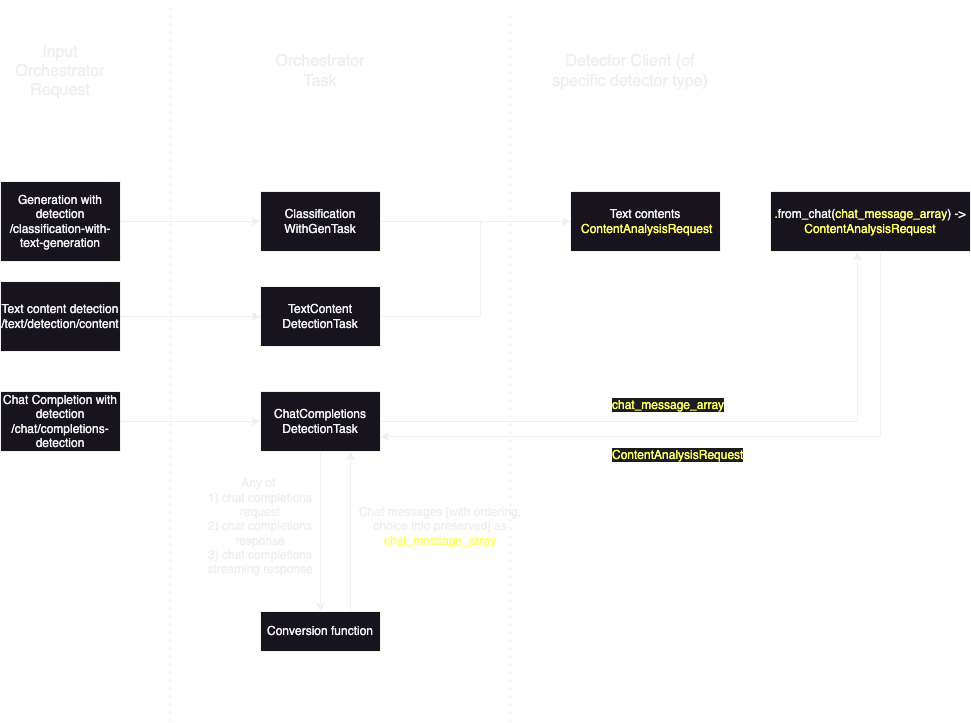

The diagram above was exported from draw.io. Its source (the exported page's mxGraphModel, read from the mxfile embedded in the PNG):
<mxGraphModel dx="1242" dy="878" grid="1" gridSize="10" guides="1" tooltips="1" connect="1" arrows="1" fold="1" page="1" pageScale="1" pageWidth="850" pageHeight="1100" math="0" shadow="0">
  <root>
    <mxCell id="0" />
    <mxCell id="1" parent="0" />
    <mxCell id="DZMct9k2JzafHRIm_m2x-1" value="&lt;font style=&quot;font-size: 16px;&quot;&gt;Input Orchestrator Request&lt;/font&gt;" style="text;html=1;align=center;verticalAlign=middle;whiteSpace=wrap;rounded=0;" parent="1" vertex="1">
      <mxGeometry x="120" y="170" width="80" height="40" as="geometry" />
    </mxCell>
    <mxCell id="DZMct9k2JzafHRIm_m2x-13" style="edgeStyle=orthogonalEdgeStyle;rounded=0;orthogonalLoop=1;jettySize=auto;html=1;entryX=0;entryY=0.5;entryDx=0;entryDy=0;" parent="1" source="DZMct9k2JzafHRIm_m2x-2" target="DZMct9k2JzafHRIm_m2x-9" edge="1">
      <mxGeometry relative="1" as="geometry" />
    </mxCell>
    <mxCell id="DZMct9k2JzafHRIm_m2x-2" value="&lt;div&gt;Generation with detection&lt;/div&gt;/classification-with-text-generation" style="rounded=0;whiteSpace=wrap;html=1;" parent="1" vertex="1">
      <mxGeometry x="100" y="300" width="120" height="80" as="geometry" />
    </mxCell>
    <mxCell id="DZMct9k2JzafHRIm_m2x-7" value="" style="endArrow=none;dashed=1;html=1;dashPattern=1 3;strokeWidth=2;rounded=0;" parent="1" edge="1">
      <mxGeometry width="50" height="50" relative="1" as="geometry">
        <mxPoint x="270" y="840" as="sourcePoint" />
        <mxPoint x="270" y="120" as="targetPoint" />
      </mxGeometry>
    </mxCell>
    <mxCell id="DZMct9k2JzafHRIm_m2x-8" value="&lt;font style=&quot;font-size: 16px;&quot;&gt;Orchestrator&lt;/font&gt;&lt;div&gt;&lt;font style=&quot;font-size: 16px;&quot;&gt;Task&lt;/font&gt;&lt;/div&gt;" style="text;html=1;align=center;verticalAlign=middle;whiteSpace=wrap;rounded=0;" parent="1" vertex="1">
      <mxGeometry x="380" y="170" width="80" height="40" as="geometry" />
    </mxCell>
    <mxCell id="DZMct9k2JzafHRIm_m2x-26" style="edgeStyle=orthogonalEdgeStyle;rounded=0;orthogonalLoop=1;jettySize=auto;html=1;entryX=0;entryY=0.5;entryDx=0;entryDy=0;" parent="1" source="DZMct9k2JzafHRIm_m2x-9" target="DZMct9k2JzafHRIm_m2x-19" edge="1">
      <mxGeometry relative="1" as="geometry" />
    </mxCell>
    <mxCell id="DZMct9k2JzafHRIm_m2x-9" value="Classification&lt;div&gt;WithGenTask&lt;/div&gt;" style="rounded=0;whiteSpace=wrap;html=1;" parent="1" vertex="1">
      <mxGeometry x="360" y="310" width="120" height="60" as="geometry" />
    </mxCell>
    <mxCell id="DZMct9k2JzafHRIm_m2x-19" value="Text contents&lt;div&gt;&lt;font color=&quot;#ffff66&quot;&gt;&amp;nbsp;ContentAnalysisRequest&lt;/font&gt;&lt;/div&gt;" style="rounded=0;whiteSpace=wrap;html=1;" parent="1" vertex="1">
      <mxGeometry x="670" y="310" width="150" height="60" as="geometry" />
    </mxCell>
    <mxCell id="DZMct9k2JzafHRIm_m2x-23" value="&lt;span style=&quot;font-size: 16px;&quot;&gt;Detector Client (of specific detector type)&lt;/span&gt;" style="text;html=1;align=center;verticalAlign=middle;whiteSpace=wrap;rounded=0;" parent="1" vertex="1">
      <mxGeometry x="650" y="170" width="160" height="40" as="geometry" />
    </mxCell>
    <mxCell id="DZMct9k2JzafHRIm_m2x-25" value="" style="endArrow=none;dashed=1;html=1;dashPattern=1 3;strokeWidth=2;rounded=0;" parent="1" edge="1">
      <mxGeometry width="50" height="50" relative="1" as="geometry">
        <mxPoint x="610" y="840" as="sourcePoint" />
        <mxPoint x="610" y="130" as="targetPoint" />
      </mxGeometry>
    </mxCell>
    <mxCell id="DZMct9k2JzafHRIm_m2x-30" value="ChatCompletions&lt;div&gt;DetectionTask&lt;/div&gt;" style="rounded=0;whiteSpace=wrap;html=1;" parent="1" vertex="1">
      <mxGeometry x="360" y="510" width="120" height="60" as="geometry" />
    </mxCell>
    <mxCell id="DZMct9k2JzafHRIm_m2x-57" style="edgeStyle=orthogonalEdgeStyle;rounded=0;orthogonalLoop=1;jettySize=auto;html=1;entryX=0.75;entryY=1;entryDx=0;entryDy=0;exitX=0.75;exitY=0;exitDx=0;exitDy=0;" parent="1" source="DZMct9k2JzafHRIm_m2x-35" target="DZMct9k2JzafHRIm_m2x-30" edge="1">
      <mxGeometry relative="1" as="geometry" />
    </mxCell>
    <mxCell id="DZMct9k2JzafHRIm_m2x-59" style="edgeStyle=orthogonalEdgeStyle;rounded=0;orthogonalLoop=1;jettySize=auto;html=1;entryX=0.5;entryY=1;entryDx=0;entryDy=0;startArrow=classic;startFill=1;endArrow=none;endFill=0;" parent="1" source="DZMct9k2JzafHRIm_m2x-35" target="DZMct9k2JzafHRIm_m2x-30" edge="1">
      <mxGeometry relative="1" as="geometry" />
    </mxCell>
    <mxCell id="DZMct9k2JzafHRIm_m2x-35" value="Conversion function" style="rounded=0;whiteSpace=wrap;html=1;" parent="1" vertex="1">
      <mxGeometry x="360" y="730" width="120" height="40" as="geometry" />
    </mxCell>
    <mxCell id="DZMct9k2JzafHRIm_m2x-41" style="edgeStyle=orthogonalEdgeStyle;rounded=0;orthogonalLoop=1;jettySize=auto;html=1;entryX=0;entryY=0.5;entryDx=0;entryDy=0;" parent="1" source="DZMct9k2JzafHRIm_m2x-40" target="DZMct9k2JzafHRIm_m2x-30" edge="1">
      <mxGeometry relative="1" as="geometry" />
    </mxCell>
    <mxCell id="DZMct9k2JzafHRIm_m2x-40" value="Chat Completion with detection /chat/completions-detection" style="rounded=0;whiteSpace=wrap;html=1;" parent="1" vertex="1">
      <mxGeometry x="100" y="510" width="120" height="60" as="geometry" />
    </mxCell>
    <mxCell id="rUuAbMxZAhy06hcrFbNN-3" style="edgeStyle=orthogonalEdgeStyle;rounded=0;orthogonalLoop=1;jettySize=auto;html=1;entryX=1;entryY=0.75;entryDx=0;entryDy=0;" edge="1" parent="1" source="DZMct9k2JzafHRIm_m2x-42" target="DZMct9k2JzafHRIm_m2x-30">
      <mxGeometry relative="1" as="geometry">
        <Array as="points">
          <mxPoint x="980" y="555" />
        </Array>
      </mxGeometry>
    </mxCell>
    <mxCell id="DZMct9k2JzafHRIm_m2x-42" value="&lt;span style=&quot;color: rgb(255, 255, 102);&quot;&gt;.&lt;/span&gt;from_chat(&lt;span style=&quot;color: rgb(255, 255, 102);&quot;&gt;chat_message_array&lt;/span&gt;) -&amp;gt;&lt;div&gt;&lt;span style=&quot;color: rgb(255, 255, 102); background-color: initial;&quot;&gt;ContentAnalysisRequest&lt;/span&gt;&lt;/div&gt;" style="rounded=0;whiteSpace=wrap;html=1;" parent="1" vertex="1">
      <mxGeometry x="870" y="310" width="200" height="60" as="geometry" />
    </mxCell>
    <mxCell id="DZMct9k2JzafHRIm_m2x-48" value="Chat messages [with ordering, choice info preserved] as &lt;font color=&quot;#ffff66&quot;&gt;chat_message_array&lt;/font&gt;" style="text;html=1;align=center;verticalAlign=middle;whiteSpace=wrap;rounded=0;" parent="1" vertex="1">
      <mxGeometry x="450" y="630" width="180" height="30" as="geometry" />
    </mxCell>
    <mxCell id="DZMct9k2JzafHRIm_m2x-53" value="&lt;div&gt;Any of&amp;nbsp;&lt;/div&gt;1) chat completions request&lt;div&gt;2) chat completions response&lt;/div&gt;&lt;div&gt;3) chat completions streaming response&lt;/div&gt;" style="text;html=1;align=center;verticalAlign=middle;whiteSpace=wrap;rounded=0;" parent="1" vertex="1">
      <mxGeometry x="290" y="630" width="140" height="30" as="geometry" />
    </mxCell>
    <mxCell id="DZMct9k2JzafHRIm_m2x-54" style="edgeStyle=orthogonalEdgeStyle;rounded=0;orthogonalLoop=1;jettySize=auto;html=1;exitX=0.5;exitY=1;exitDx=0;exitDy=0;" parent="1" source="DZMct9k2JzafHRIm_m2x-53" target="DZMct9k2JzafHRIm_m2x-53" edge="1">
      <mxGeometry relative="1" as="geometry" />
    </mxCell>
    <mxCell id="M0_QQgL099fmmD57nstP-1" style="edgeStyle=orthogonalEdgeStyle;rounded=0;orthogonalLoop=1;jettySize=auto;html=1;entryX=0;entryY=0.5;entryDx=0;entryDy=0;" parent="1" source="M0_QQgL099fmmD57nstP-2" target="M0_QQgL099fmmD57nstP-4" edge="1">
      <mxGeometry relative="1" as="geometry" />
    </mxCell>
    <mxCell id="M0_QQgL099fmmD57nstP-2" value="Text content detection&lt;div&gt;/text/detection/content&lt;/div&gt;" style="rounded=0;whiteSpace=wrap;html=1;" parent="1" vertex="1">
      <mxGeometry x="100" y="400" width="120" height="70" as="geometry" />
    </mxCell>
    <mxCell id="M0_QQgL099fmmD57nstP-4" value="TextContent&lt;div&gt;DetectionTask&lt;/div&gt;" style="rounded=0;whiteSpace=wrap;html=1;" parent="1" vertex="1">
      <mxGeometry x="360" y="405" width="120" height="60" as="geometry" />
    </mxCell>
    <mxCell id="M0_QQgL099fmmD57nstP-6" style="edgeStyle=orthogonalEdgeStyle;rounded=0;orthogonalLoop=1;jettySize=auto;html=1;exitX=1;exitY=0.5;exitDx=0;exitDy=0;" parent="1" source="M0_QQgL099fmmD57nstP-4" edge="1">
      <mxGeometry relative="1" as="geometry">
        <Array as="points">
          <mxPoint x="580" y="435" />
          <mxPoint x="580" y="340" />
        </Array>
        <mxPoint x="430" y="580" as="sourcePoint" />
        <mxPoint x="670" y="340" as="targetPoint" />
      </mxGeometry>
    </mxCell>
    <mxCell id="M0_QQgL099fmmD57nstP-9" value="&lt;span style=&quot;color: rgb(255, 255, 102); font-family: Helvetica; font-size: 12px; font-style: normal; font-variant-ligatures: normal; font-variant-caps: normal; font-weight: 400; letter-spacing: normal; orphans: 2; text-align: center; text-indent: 0px; text-transform: none; widows: 2; word-spacing: 0px; -webkit-text-stroke-width: 0px; white-space: normal; background-color: rgb(27, 29, 30); text-decoration-thickness: initial; text-decoration-style: initial; text-decoration-color: initial; display: inline !important; float: none;&quot;&gt;chat_message_array&lt;/span&gt;" style="text;whiteSpace=wrap;html=1;" parent="1" vertex="1">
      <mxGeometry x="710" y="510" width="150" height="40" as="geometry" />
    </mxCell>
    <mxCell id="rUuAbMxZAhy06hcrFbNN-4" value="&lt;span style=&quot;color: rgb(255, 255, 102); font-family: Helvetica; font-size: 12px; font-style: normal; font-variant-ligatures: normal; font-variant-caps: normal; font-weight: 400; letter-spacing: normal; orphans: 2; text-align: center; text-indent: 0px; text-transform: none; widows: 2; word-spacing: 0px; -webkit-text-stroke-width: 0px; white-space: normal; background-color: rgb(27, 29, 30); text-decoration-thickness: initial; text-decoration-style: initial; text-decoration-color: initial; display: inline !important; float: none;&quot;&gt;ContentAnalysisRequest&lt;/span&gt;" style="text;whiteSpace=wrap;html=1;" vertex="1" parent="1">
      <mxGeometry x="710" y="560" width="150" height="40" as="geometry" />
    </mxCell>
    <mxCell id="rUuAbMxZAhy06hcrFbNN-6" style="edgeStyle=orthogonalEdgeStyle;rounded=0;orthogonalLoop=1;jettySize=auto;html=1;entryX=0.435;entryY=1;entryDx=0;entryDy=0;entryPerimeter=0;" edge="1" parent="1" source="DZMct9k2JzafHRIm_m2x-30" target="DZMct9k2JzafHRIm_m2x-42">
      <mxGeometry relative="1" as="geometry">
        <Array as="points">
          <mxPoint x="957" y="540" />
        </Array>
      </mxGeometry>
    </mxCell>
  </root>
</mxGraphModel>